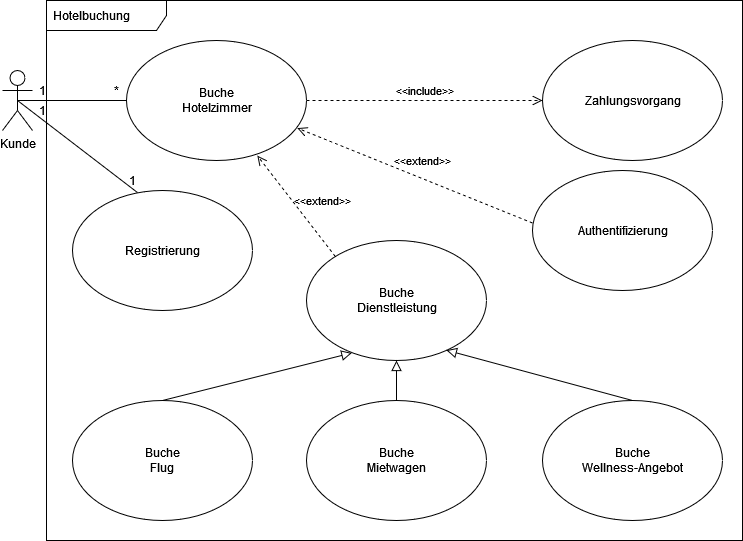

The diagram above was exported from draw.io. Its source (the exported page's mxGraphModel, read from the mxfile embedded in the PNG):
<mxGraphModel dx="357" dy="633" grid="1" gridSize="10" guides="1" tooltips="1" connect="1" arrows="1" fold="1" page="1" pageScale="1" pageWidth="827" pageHeight="1169" math="0" shadow="0">
  <root>
    <mxCell id="0" />
    <mxCell id="1" parent="0" />
    <mxCell id="HVhsNpJdZdB_3XsCg5G2-18" value="Hotelbuchung" style="shape=umlFrame;whiteSpace=wrap;html=1;width=120;height=30;boundedLbl=1;verticalAlign=middle;align=left;spacingLeft=5;" parent="1" vertex="1">
      <mxGeometry x="64" y="40" width="696" height="540" as="geometry" />
    </mxCell>
    <mxCell id="HVhsNpJdZdB_3XsCg5G2-1" value="" style="shape=ellipse;container=1;horizontal=1;horizontalStack=0;resizeParent=1;resizeParentMax=0;resizeLast=0;html=1;dashed=0;collapsible=0;" parent="1" vertex="1">
      <mxGeometry x="144" y="80" width="180" height="120" as="geometry" />
    </mxCell>
    <mxCell id="HVhsNpJdZdB_3XsCg5G2-2" value="&lt;div&gt;Buche&lt;/div&gt;&lt;div&gt;Hotelzimmer&lt;br&gt;&lt;/div&gt;" style="html=1;strokeColor=none;fillColor=none;align=center;verticalAlign=middle;rotatable=0;" parent="HVhsNpJdZdB_3XsCg5G2-1" vertex="1">
      <mxGeometry y="45" width="180" height="30" as="geometry" />
    </mxCell>
    <mxCell id="HVhsNpJdZdB_3XsCg5G2-6" value="" style="shape=ellipse;container=1;horizontal=1;horizontalStack=0;resizeParent=1;resizeParentMax=0;resizeLast=0;html=1;dashed=0;collapsible=0;" parent="1" vertex="1">
      <mxGeometry x="560" y="80" width="180" height="120" as="geometry" />
    </mxCell>
    <mxCell id="HVhsNpJdZdB_3XsCg5G2-7" value="Zahlungsvorgang" style="html=1;strokeColor=none;fillColor=none;align=center;verticalAlign=middle;rotatable=0;" parent="HVhsNpJdZdB_3XsCg5G2-6" vertex="1">
      <mxGeometry y="45" width="180" height="30" as="geometry" />
    </mxCell>
    <mxCell id="HVhsNpJdZdB_3XsCg5G2-8" value="" style="shape=ellipse;container=1;horizontal=1;horizontalStack=0;resizeParent=1;resizeParentMax=0;resizeLast=0;html=1;dashed=0;collapsible=0;" parent="1" vertex="1">
      <mxGeometry x="324" y="280" width="180" height="120" as="geometry" />
    </mxCell>
    <mxCell id="HVhsNpJdZdB_3XsCg5G2-9" value="&lt;div&gt;Buche&lt;/div&gt;&lt;div&gt;Dienstleistung&lt;br&gt;&lt;/div&gt;" style="html=1;strokeColor=none;fillColor=none;align=center;verticalAlign=middle;rotatable=0;" parent="HVhsNpJdZdB_3XsCg5G2-8" vertex="1">
      <mxGeometry y="45" width="180" height="30" as="geometry" />
    </mxCell>
    <mxCell id="HVhsNpJdZdB_3XsCg5G2-10" value="" style="shape=ellipse;container=1;horizontal=1;horizontalStack=0;resizeParent=1;resizeParentMax=0;resizeLast=0;html=1;dashed=0;collapsible=0;" parent="1" vertex="1">
      <mxGeometry x="550" y="210" width="180" height="120" as="geometry" />
    </mxCell>
    <mxCell id="HVhsNpJdZdB_3XsCg5G2-11" value="Authentifizierung" style="html=1;strokeColor=none;fillColor=none;align=center;verticalAlign=middle;rotatable=0;" parent="HVhsNpJdZdB_3XsCg5G2-10" vertex="1">
      <mxGeometry y="45" width="180" height="30" as="geometry" />
    </mxCell>
    <mxCell id="HVhsNpJdZdB_3XsCg5G2-12" value="" style="shape=ellipse;container=1;horizontal=1;horizontalStack=0;resizeParent=1;resizeParentMax=0;resizeLast=0;html=1;dashed=0;collapsible=0;" parent="1" vertex="1">
      <mxGeometry x="90" y="440" width="180" height="120" as="geometry" />
    </mxCell>
    <mxCell id="HVhsNpJdZdB_3XsCg5G2-13" value="&lt;div&gt;Buche&lt;/div&gt;&lt;div&gt;Flug&lt;br&gt;&lt;/div&gt;" style="html=1;strokeColor=none;fillColor=none;align=center;verticalAlign=middle;rotatable=0;" parent="HVhsNpJdZdB_3XsCg5G2-12" vertex="1">
      <mxGeometry y="45" width="180" height="30" as="geometry" />
    </mxCell>
    <mxCell id="HVhsNpJdZdB_3XsCg5G2-14" value="" style="shape=ellipse;container=1;horizontal=1;horizontalStack=0;resizeParent=1;resizeParentMax=0;resizeLast=0;html=1;dashed=0;collapsible=0;" parent="1" vertex="1">
      <mxGeometry x="560" y="440" width="180" height="120" as="geometry" />
    </mxCell>
    <mxCell id="HVhsNpJdZdB_3XsCg5G2-15" value="&lt;div&gt;Buche&lt;/div&gt;&lt;div&gt;Wellness-Angebot&lt;br&gt;&lt;/div&gt;" style="html=1;strokeColor=none;fillColor=none;align=center;verticalAlign=middle;rotatable=0;" parent="HVhsNpJdZdB_3XsCg5G2-14" vertex="1">
      <mxGeometry y="45" width="180" height="30" as="geometry" />
    </mxCell>
    <mxCell id="HVhsNpJdZdB_3XsCg5G2-16" value="" style="shape=ellipse;container=1;horizontal=1;horizontalStack=0;resizeParent=1;resizeParentMax=0;resizeLast=0;html=1;dashed=0;collapsible=0;" parent="1" vertex="1">
      <mxGeometry x="324" y="440" width="180" height="120" as="geometry" />
    </mxCell>
    <mxCell id="HVhsNpJdZdB_3XsCg5G2-17" value="&lt;div&gt;Buche&lt;/div&gt;&lt;div&gt;Mietwagen&lt;br&gt;&lt;/div&gt;" style="html=1;strokeColor=none;fillColor=none;align=center;verticalAlign=middle;rotatable=0;" parent="HVhsNpJdZdB_3XsCg5G2-16" vertex="1">
      <mxGeometry y="45" width="180" height="30" as="geometry" />
    </mxCell>
    <mxCell id="HVhsNpJdZdB_3XsCg5G2-19" value="Kunde" style="shape=umlActor;verticalLabelPosition=bottom;verticalAlign=top;html=1;" parent="1" vertex="1">
      <mxGeometry x="20" y="110" width="30" height="60" as="geometry" />
    </mxCell>
    <mxCell id="HVhsNpJdZdB_3XsCg5G2-21" value="" style="endArrow=block;html=1;rounded=0;align=center;verticalAlign=bottom;endFill=0;labelBackgroundColor=none;endSize=8;exitX=0.5;exitY=0;exitDx=0;exitDy=0;entryX=0.252;entryY=0.937;entryDx=0;entryDy=0;entryPerimeter=0;" parent="1" source="HVhsNpJdZdB_3XsCg5G2-12" target="HVhsNpJdZdB_3XsCg5G2-8" edge="1">
      <mxGeometry relative="1" as="geometry">
        <mxPoint x="150" y="350" as="sourcePoint" />
        <mxPoint x="360" y="350" as="targetPoint" />
      </mxGeometry>
    </mxCell>
    <mxCell id="HVhsNpJdZdB_3XsCg5G2-24" value="" style="endArrow=block;html=1;rounded=0;align=center;verticalAlign=bottom;endFill=0;labelBackgroundColor=none;endSize=8;exitX=0.5;exitY=0;exitDx=0;exitDy=0;entryX=0.5;entryY=1;entryDx=0;entryDy=0;" parent="1" source="HVhsNpJdZdB_3XsCg5G2-16" target="HVhsNpJdZdB_3XsCg5G2-8" edge="1">
      <mxGeometry relative="1" as="geometry">
        <mxPoint x="190" y="450" as="sourcePoint" />
        <mxPoint x="375.9399999999998" y="359.0799999999999" as="targetPoint" />
      </mxGeometry>
    </mxCell>
    <mxCell id="HVhsNpJdZdB_3XsCg5G2-25" value="" style="endArrow=block;html=1;rounded=0;align=center;verticalAlign=bottom;endFill=0;labelBackgroundColor=none;endSize=8;entryX=0.777;entryY=0.914;entryDx=0;entryDy=0;entryPerimeter=0;exitX=0.5;exitY=0;exitDx=0;exitDy=0;" parent="1" source="HVhsNpJdZdB_3XsCg5G2-14" target="HVhsNpJdZdB_3XsCg5G2-8" edge="1">
      <mxGeometry relative="1" as="geometry">
        <mxPoint x="200" y="460" as="sourcePoint" />
        <mxPoint x="385.9399999999998" y="369.0799999999999" as="targetPoint" />
      </mxGeometry>
    </mxCell>
    <mxCell id="HVhsNpJdZdB_3XsCg5G2-26" value="&amp;lt;&amp;lt;extend&amp;gt;&amp;gt;" style="endArrow=open;startArrow=none;endFill=0;startFill=0;endSize=8;html=1;verticalAlign=bottom;dashed=1;labelBackgroundColor=none;rounded=0;strokeWidth=1;exitX=0.16;exitY=0.133;exitDx=0;exitDy=0;exitPerimeter=0;entryX=0.727;entryY=0.96;entryDx=0;entryDy=0;entryPerimeter=0;" parent="1" source="HVhsNpJdZdB_3XsCg5G2-8" target="HVhsNpJdZdB_3XsCg5G2-1" edge="1">
      <mxGeometry x="-0.3063" y="-18" width="160" relative="1" as="geometry">
        <mxPoint x="250" y="240" as="sourcePoint" />
        <mxPoint x="410" y="240" as="targetPoint" />
        <mxPoint as="offset" />
      </mxGeometry>
    </mxCell>
    <mxCell id="HVhsNpJdZdB_3XsCg5G2-27" value="&amp;lt;&amp;lt;extend&amp;gt;&amp;gt;" style="endArrow=open;startArrow=none;endFill=0;startFill=0;endSize=8;html=1;verticalAlign=bottom;dashed=1;labelBackgroundColor=none;rounded=0;strokeWidth=1;exitX=0;exitY=0.25;exitDx=0;exitDy=0;entryX=0.949;entryY=0.73;entryDx=0;entryDy=0;entryPerimeter=0;" parent="1" source="HVhsNpJdZdB_3XsCg5G2-11" target="HVhsNpJdZdB_3XsCg5G2-1" edge="1">
      <mxGeometry x="-0.0406" y="-8" width="160" relative="1" as="geometry">
        <mxPoint x="457.93999999999994" y="260.76000000000005" as="sourcePoint" />
        <mxPoint x="379.99999999999966" y="159.99999999999994" as="targetPoint" />
        <mxPoint as="offset" />
      </mxGeometry>
    </mxCell>
    <mxCell id="HVhsNpJdZdB_3XsCg5G2-28" value="&amp;lt;&amp;lt;include&amp;gt;&amp;gt;" style="endArrow=open;startArrow=none;endFill=0;startFill=0;endSize=8;html=1;verticalAlign=bottom;dashed=1;labelBackgroundColor=none;rounded=0;strokeWidth=1;exitX=1;exitY=0.5;exitDx=0;exitDy=0;entryX=0;entryY=0.5;entryDx=0;entryDy=0;" parent="1" source="HVhsNpJdZdB_3XsCg5G2-2" target="HVhsNpJdZdB_3XsCg5G2-7" edge="1">
      <mxGeometry width="160" relative="1" as="geometry">
        <mxPoint x="477.93999999999994" y="170.00000000000003" as="sourcePoint" />
        <mxPoint x="399.99999999999966" y="69.23999999999992" as="targetPoint" />
      </mxGeometry>
    </mxCell>
    <mxCell id="HVhsNpJdZdB_3XsCg5G2-20" value="" style="endArrow=none;startArrow=none;endFill=0;startFill=0;endSize=8;html=1;verticalAlign=bottom;labelBackgroundColor=none;strokeWidth=1;rounded=0;exitX=0.5;exitY=0.5;exitDx=0;exitDy=0;exitPerimeter=0;entryX=0;entryY=0.5;entryDx=0;entryDy=0;" parent="1" source="HVhsNpJdZdB_3XsCg5G2-19" target="HVhsNpJdZdB_3XsCg5G2-2" edge="1">
      <mxGeometry width="160" relative="1" as="geometry">
        <mxPoint x="50" y="139.66" as="sourcePoint" />
        <mxPoint x="210" y="139.66" as="targetPoint" />
      </mxGeometry>
    </mxCell>
    <mxCell id="HVhsNpJdZdB_3XsCg5G2-29" value="*" style="text;html=1;strokeColor=none;fillColor=none;align=center;verticalAlign=middle;whiteSpace=wrap;rounded=0;" parent="1" vertex="1">
      <mxGeometry x="124" y="120" width="20" height="20" as="geometry" />
    </mxCell>
    <mxCell id="HVhsNpJdZdB_3XsCg5G2-36" value="1" style="text;html=1;strokeColor=none;fillColor=none;align=center;verticalAlign=middle;whiteSpace=wrap;rounded=0;" parent="1" vertex="1">
      <mxGeometry x="50" y="120" width="20" height="20" as="geometry" />
    </mxCell>
    <mxCell id="rpsPePHoMmY9sk2JFQcF-1" value="" style="shape=ellipse;container=1;horizontal=1;horizontalStack=0;resizeParent=1;resizeParentMax=0;resizeLast=0;html=1;dashed=0;collapsible=0;" vertex="1" parent="1">
      <mxGeometry x="90" y="230" width="180" height="120" as="geometry" />
    </mxCell>
    <mxCell id="rpsPePHoMmY9sk2JFQcF-2" value="Registrierung" style="html=1;strokeColor=none;fillColor=none;align=center;verticalAlign=middle;rotatable=0;" vertex="1" parent="rpsPePHoMmY9sk2JFQcF-1">
      <mxGeometry y="45" width="180" height="30" as="geometry" />
    </mxCell>
    <mxCell id="rpsPePHoMmY9sk2JFQcF-3" value="" style="endArrow=none;startArrow=none;endFill=0;startFill=0;endSize=8;html=1;verticalAlign=bottom;labelBackgroundColor=none;strokeWidth=1;rounded=0;exitX=0.5;exitY=0.5;exitDx=0;exitDy=0;exitPerimeter=0;entryX=0.361;entryY=0.017;entryDx=0;entryDy=0;entryPerimeter=0;" edge="1" parent="1" source="HVhsNpJdZdB_3XsCg5G2-19" target="rpsPePHoMmY9sk2JFQcF-1">
      <mxGeometry width="160" relative="1" as="geometry">
        <mxPoint x="64" y="200" as="sourcePoint" />
        <mxPoint x="173" y="200" as="targetPoint" />
      </mxGeometry>
    </mxCell>
    <mxCell id="rpsPePHoMmY9sk2JFQcF-4" value="1" style="text;html=1;strokeColor=none;fillColor=none;align=center;verticalAlign=middle;whiteSpace=wrap;rounded=0;" vertex="1" parent="1">
      <mxGeometry x="50" y="140" width="20" height="20" as="geometry" />
    </mxCell>
    <mxCell id="rpsPePHoMmY9sk2JFQcF-5" value="1" style="text;html=1;strokeColor=none;fillColor=none;align=center;verticalAlign=middle;whiteSpace=wrap;rounded=0;" vertex="1" parent="1">
      <mxGeometry x="140" y="210" width="20" height="20" as="geometry" />
    </mxCell>
  </root>
</mxGraphModel>